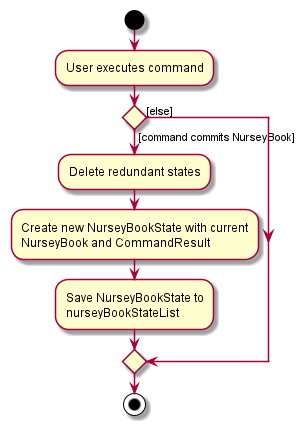

The diagram above was rendered by PlantUML. Its source (embedded in the PNG):
@startuml
start
:User executes command;

'Since the beta syntax does not support placing the condition outside the
'diamond we place it as the true branch instead.

if () then ([command commits NurseyBook])
    :Delete redundant states;
    :Create new NurseyBookState with current
    NurseyBook and CommandResult;
    :Save NurseyBookState to
    nurseyBookStateList;
else ([else])
endif
stop
@enduml